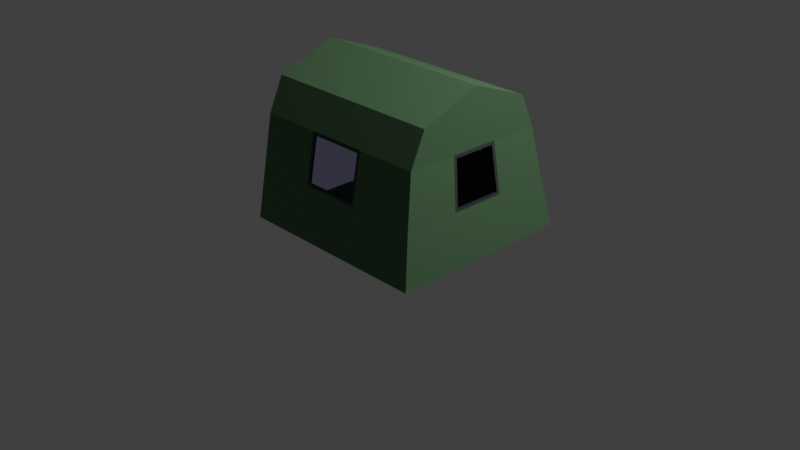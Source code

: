 # Source: 4.blend  (saved by Blender 2.83.20; exported with 4.5.12 LTS)
import bpy
from mathutils import Matrix  # noqa: F401  (used for matrix-valued properties, if any)

bpy.ops.wm.read_factory_settings(use_empty=True)
scene = bpy.context.scene
scene.name = 'Scene'

# ---- collections
col_collection = bpy.data.collections.new('Collection'); scene.collection.children.link(col_collection)

# ---- materials (node trees are filled in below, after node groups)
mat_1 = bpy.data.materials.new('Брезент БМ1')
mat_1.diffuse_color = (0.0476, 0.1106, 0.04807, 1.0)
mat_2 = bpy.data.materials.new('Брезент БМ2')
mat_2.diffuse_color = (0.106, 0.1016, 0.1106, 1.0)
mat_1_1 = bpy.data.materials.new('Окно палатки БМ1')

# ---- material node trees
mat_1.use_nodes = True; mat_1.node_tree.nodes.clear()
_N = mat_1.node_tree.nodes; _L = mat_1.node_tree.links
n0 = _N.new('ShaderNodeOutputMaterial'); n0.name = 'Material Output'; n0.location = (300, 300)
n1 = _N.new('ShaderNodeBsdfDiffuse'); n1.name = 'Diffuse BSDF'; n1.location = (10, 300)
n1.inputs[0].default_value = (0.0946, 0.1845, 0.09354, 1.0)
n1.inputs[1].default_value = 0.5
_L.new(n1.outputs[0], n0.inputs[0])
n0.is_active_output = True
mat_2.use_nodes = True; mat_2.node_tree.nodes.clear()
_N = mat_2.node_tree.nodes; _L = mat_2.node_tree.links
n0 = _N.new('ShaderNodeOutputMaterial'); n0.name = 'Material Output'; n0.location = (300, 300)
n1 = _N.new('ShaderNodeBsdfDiffuse'); n1.name = 'Diffuse BSDF'; n1.location = (10, 300)
n1.inputs[0].default_value = (0.05821, 0.06681, 0.05911, 1.0)
n1.inputs[1].default_value = 0.5
_L.new(n1.outputs[0], n0.inputs[0])
n0.is_active_output = True
mat_1_1.use_nodes = True; mat_1_1.node_tree.nodes.clear()
_N = mat_1_1.node_tree.nodes; _L = mat_1_1.node_tree.links
n0 = _N.new('ShaderNodeOutputMaterial'); n0.name = 'Material Output'; n0.location = (300, 300)
n1 = _N.new('ShaderNodeBsdfTransparent'); n1.name = 'Transparent BSDF'; n1.location = (10, 300)
n1.inputs[0].default_value = (0.7739, 0.773, 1.0, 1.0)
_L.new(n1.outputs[0], n0.inputs[0])
n0.is_active_output = True

# ---- world
world_world = bpy.data.worlds.new('World'); scene.world = world_world
world_world.use_nodes = True; world_world.node_tree.nodes.clear()
_N = world_world.node_tree.nodes; _L = world_world.node_tree.links
n0 = _N.new('ShaderNodeOutputWorld'); n0.name = 'World Output'; n0.location = (300, 300)
n1 = _N.new('ShaderNodeBackground'); n1.name = 'Background'; n1.location = (10, 300)
n1.inputs[0].default_value = (0.05088, 0.05088, 0.05088, 1.0)
_L.new(n1.outputs[0], n0.inputs[0])
n0.is_active_output = True
world_world.color = (0.05088, 0.05088, 0.05088)
world_world.use_sun_shadow = False
world_world.sun_shadow_jitter_overblur = 0.0

# ---- cameras
cam_camera = bpy.data.cameras.new('Camera')
cam_camera.clip_end = 100.0
cam_camera.ortho_scale = 7.314

# ---- lights
light_light = bpy.data.lights.new('Light', 'POINT')
light_light.transmission_factor = 0.0
light_light.energy = 1000.0
light_light.shadow_soft_size = 0.1
light_light.shadow_maximum_resolution = 0.006
light_light.use_absolute_resolution = True

# ---- meshes
me_plane = bpy.data.meshes.new('Plane')
me_plane.from_pydata([(-1.0, -1.0, 0.0), (1.145, -1.0, 0.0), (-1.0, 1.0, 0.0), (1.145, 1.0, 0.0), (-1.0, 0.8, 1.076), (-1.0, -0.8, 1.076), (1.0, -0.8, 1.076), (1.0, 0.8, 1.076), (-1.0, 0.64, 1.431), (-1.0, -0.64, 1.431), (1.0, -0.64, 1.431), (1.0, 0.64, 1.431), (-1.0, 0.0, 1.676), (1.0, 0.0, 1.676), (-0.3333, -1.0, 0.0), (0.3333, -1.0, 0.0), (0.3333, 1.0, 0.0), (-0.3333, 1.0, 0.0), (-0.266, -0.843, 1.015), (0.266, -0.843, 1.015), (0.266, 0.843, 1.015), (-0.266, 0.843, 1.015), (-0.3333, -0.64, 1.431), (0.3333, -0.64, 1.431), (0.3333, 0.64, 1.431), (-0.3333, 0.64, 1.431), (0.3333, 0.0, 1.676), (-0.3333, 0.0, 1.676), (-1.0, 0.9, 0.5378), (1.067, 0.9, 0.5378), (1.067, -0.9, 0.5378), (-1.0, -0.9, 0.5378), (-0.266, -0.9183, 0.6096), (0.266, -0.9183, 0.6096), (0.266, 0.9183, 0.6096), (-0.266, 0.9183, 0.6096), (-1.0, 0.3333, 0.0), (-1.0, -0.3333, 0.0), (1.145, -0.3333, 0.0), (1.145, 0.3333, 0.0), (-0.3333, 0.3333, 0.0), (-0.3333, -0.3333, 0.0), (0.3333, 0.3333, 0.0), (0.3333, -0.3333, 0.0), (1.09, 0.2284, 0.6084), (1.09, -0.2284, 0.6084), (1.039, -0.2034, 1.013), (1.039, 0.2034, 1.013), (1.0, -0.2133, 1.431), (1.0, 0.2133, 1.431), (-0.3333, -0.8, 1.076), (0.3333, -0.8, 1.076), (0.3333, 0.8, 1.076), (-0.3333, 0.8, 1.076), (-0.3333, -0.9, 0.5378), (0.3333, -0.9, 0.5378), (0.3333, 0.9, 0.5378), (-0.3333, 0.9, 0.5378), (1.067, 0.3, 0.5378), (1.067, -0.3, 0.5378), (1.0, -0.2667, 1.076), (1.0, 0.2667, 1.076), (-0.2988, -0.8063, 1.042), (0.2988, -0.8063, 1.042), (0.2988, 0.8063, 1.042), (-0.2988, 0.8063, 1.042), (-0.2988, -0.8937, 0.5717), (0.2988, -0.8937, 0.5717), (0.2988, 0.8937, 0.5717), (-0.2988, 0.8937, 0.5717), (1.063, 0.2633, 0.572), (1.063, -0.2633, 0.572), (1.004, -0.2342, 1.041), (1.004, 0.2342, 1.041), (-1.0, -0.9846, 0.01278), (1.133, -0.9876, 0.009837), (-1.0, 0.9846, 0.01278), (1.133, 0.9876, 0.009837), (-1.0, 0.7809, 1.07), (-1.0, -0.7809, 1.07), (0.9869, -0.7859, 1.07), (0.9869, 0.7859, 1.07), (-1.0, 0.6263, 1.417), (-1.0, -0.6263, 1.417), (0.9874, -0.6293, 1.42), (0.9874, 0.6293, 1.42), (-1.0, 0.0, 1.656), (0.9873, 0.0, 1.661), (-0.3333, -0.9846, 0.01278), (0.3333, -0.9846, 0.01278), (0.3333, 0.9846, 0.01278), (-0.3333, 0.9846, 0.01278), (-0.2602, -0.8261, 1.006), (0.2602, -0.8261, 1.006), (0.2602, 0.8261, 1.006), (-0.2602, 0.8261, 1.006), (-0.3333, -0.6263, 1.417), (0.3333, -0.6263, 1.417), (0.3333, 0.6263, 1.417), (-0.3333, 0.6263, 1.417), (0.3333, 0.0, 1.656), (-0.3333, 0.0, 1.656), (-1.0, 0.8803, 0.5341), (1.053, 0.8862, 0.5333), (1.053, -0.8862, 0.5333), (-1.0, -0.8803, 0.5341), (-0.2602, -0.8993, 0.612), (0.2602, -0.8993, 0.612), (0.2602, 0.8993, 0.612), (-0.2602, 0.8993, 0.612), (-1.0, 0.3333, 0.02), (-1.0, -0.3333, 0.02), (1.13, -0.3333, 0.01309), (1.13, 0.3333, 0.01309), (-0.3333, 0.3333, 0.02), (-0.3333, -0.3333, 0.02), (0.3333, 0.3333, 0.02), (0.3333, -0.3333, 0.02), (1.071, 0.2225, 0.6117), (1.071, -0.2225, 0.6117), (1.022, -0.1977, 1.004), (1.022, 0.1977, 1.004), (0.98, -0.2133, 1.431), (0.98, 0.2133, 1.431), (-0.3333, -0.7809, 1.07), (0.3333, -0.7809, 1.07), (0.3333, 0.7809, 1.07), (-0.3333, 0.7809, 1.07), (-0.3333, -0.8803, 0.5341), (0.3333, -0.8803, 0.5341), (0.3333, 0.8803, 0.5341), (-0.3333, 0.8803, 0.5341), (1.047, 0.3, 0.5351), (1.047, -0.3, 0.5351), (0.98, -0.2667, 1.074), (0.98, 0.2667, 1.074), (-0.2967, -0.7873, 1.036), (0.2967, -0.7873, 1.036), (0.2967, 0.7873, 1.036), (-0.2967, 0.7873, 1.036), (-0.2967, -0.8739, 0.5701), (0.2967, -0.8739, 0.5701), (0.2967, 0.8739, 0.5701), (-0.2967, 0.8739, 0.5701), (1.043, 0.2613, 0.5715), (1.043, -0.2613, 0.5715), (0.985, -0.232, 1.037), (0.985, 0.232, 1.037)], [], [(42, 16, 3, 39), (51, 6, 10, 23), (57, 28, 4, 53), (55, 30, 6, 51), (53, 4, 8, 25), (25, 8, 12, 27), (23, 10, 13, 26), (9, 22, 27, 12), (22, 23, 26, 27), (11, 24, 26, 13), (24, 25, 27, 26), (7, 52, 24, 11), (52, 53, 25, 24), (31, 54, 50, 5), (32, 33, 19, 18), (29, 56, 52, 7), (34, 35, 21, 20), (5, 50, 22, 9), (50, 51, 23, 22), (36, 2, 17, 40), (40, 17, 16, 42), (16, 17, 57, 56), (3, 16, 56, 29), (14, 15, 55, 54), (0, 14, 54, 31), (15, 1, 30, 55), (17, 2, 28, 57), (39, 3, 29, 58), (58, 29, 7, 61), (49, 61, 7, 11), (13, 10, 48, 49, 11), (10, 6, 60, 48), (48, 60, 61, 49), (30, 59, 60, 6), (45, 44, 47, 46), (1, 38, 59, 30), (38, 39, 58, 59), (14, 41, 43, 15), (41, 40, 42, 43), (0, 37, 41, 14), (37, 36, 40, 41), (15, 43, 38, 1), (43, 42, 39, 38), (62, 63, 51, 50), (64, 65, 53, 52), (66, 62, 50, 54), (63, 67, 55, 51), (68, 64, 52, 56), (65, 69, 57, 53), (69, 68, 56, 57), (67, 66, 54, 55), (70, 71, 59, 58), (72, 73, 61, 60), (71, 72, 60, 59), (73, 70, 58, 61), (18, 19, 63, 62), (20, 21, 65, 64), (32, 18, 62, 66), (19, 33, 67, 63), (34, 20, 64, 68), (21, 35, 69, 65), (35, 34, 68, 69), (33, 32, 66, 67), (44, 45, 71, 70), (46, 47, 73, 72), (45, 46, 72, 71), (47, 44, 70, 73), (116, 113, 77, 90), (125, 97, 84, 80), (131, 127, 78, 102), (129, 125, 80, 104), (127, 99, 82, 78), (99, 101, 86, 82), (97, 100, 87, 84), (83, 86, 101, 96), (96, 101, 100, 97), (85, 87, 100, 98), (98, 100, 101, 99), (81, 85, 98, 126), (126, 98, 99, 127), (105, 79, 124, 128), (106, 92, 93, 107), (103, 81, 126, 130), (108, 94, 95, 109), (79, 83, 96, 124), (124, 96, 97, 125), (110, 114, 91, 76), (114, 116, 90, 91), (90, 130, 131, 91), (77, 103, 130, 90), (88, 128, 129, 89), (74, 105, 128, 88), (89, 129, 104, 75), (91, 131, 102, 76), (113, 132, 103, 77), (132, 135, 81, 103), (123, 85, 81, 135), (87, 85, 123, 122, 84), (84, 122, 134, 80), (122, 123, 135, 134), (104, 80, 134, 133), (119, 120, 121, 118), (75, 104, 133, 112), (112, 133, 132, 113), (88, 89, 117, 115), (115, 117, 116, 114), (74, 88, 115, 111), (111, 115, 114, 110), (89, 75, 112, 117), (117, 112, 113, 116), (136, 124, 125, 137), (138, 126, 127, 139), (140, 128, 124, 136), (137, 125, 129, 141), (142, 130, 126, 138), (139, 127, 131, 143), (143, 131, 130, 142), (141, 129, 128, 140), (144, 132, 133, 145), (146, 134, 135, 147), (145, 133, 134, 146), (147, 135, 132, 144), (92, 136, 137, 93), (94, 138, 139, 95), (106, 140, 136, 92), (93, 137, 141, 107), (108, 142, 138, 94), (95, 139, 143, 109), (109, 143, 142, 108), (107, 141, 140, 106), (118, 144, 145, 119), (120, 146, 147, 121), (119, 145, 146, 120), (121, 147, 144, 118), (37, 0, 74, 111), (4, 28, 102, 78), (0, 31, 105, 74), (5, 9, 83, 79), (8, 4, 78, 82), (9, 12, 86, 83), (12, 8, 82, 86), (28, 2, 76, 102), (31, 5, 79, 105), (2, 36, 110, 76), (36, 37, 111, 110)])
me_plane.polygons.foreach_set('material_index', [0, 0, 0, 0, 0, 0, 0, 0, 0, 0, 0, 0, 0, 0, 2, 0, 2, 0, 0, 0, 0, 0, 0, 0, 0, 0, 0, 0, 0, 0, 0, 0, 0, 0, 2, 0, 0, 0, 0, 0, 0, 0, 0, 1, 1, 1, 1, 1, 1, 1, 1, 1, 1, 1, 1, 2, 2, 2, 2, 2, 2, 2, 2, 2, 2, 2, 2, 0, 0, 0, 0, 0, 0, 0, 0, 0, 0, 0, 0, 0, 0, 2, 0, 2, 0, 0, 0, 0, 0, 0, 0, 0, 0, 0, 0, 0, 0, 0, 0, 0, 0, 2, 0, 0, 0, 0, 0, 0, 0, 0, 1, 1, 1, 1, 1, 1, 1, 1, 1, 1, 1, 1, 2, 2, 2, 2, 2, 2, 2, 2, 2, 2, 2, 2, 0, 0, 0, 0, 0, 0, 0, 0, 0, 0, 0])
_uv = me_plane.uv_layers.new(name='UVMap')
_uv.uv.foreach_set('vector', [0.09991, 0.129, 0.0, 0.129, 0.0, 5.686e-08, 0.09991, 1.895e-08, 0.3504, 0.8691, 0.3504, 0.9751, 0.2997, 0.9752, 0.2997, 0.8692, 0.1294, 0.894, 0.1294, 1.0, 0.05067, 0.9999, 0.05067, 0.8939, 0.4291, 0.8691, 0.4291, 0.9857, 0.3504, 0.9751, 0.3504, 0.8691, 0.05067, 0.8939, 0.05067, 0.9999, 0.0, 0.9999, 0.0, 0.8939, 0.9593, 0.8651, 0.9593, 0.9711, 0.8634, 0.9711, 0.8634, 0.8652, 0.7675, 0.7591, 0.7675, 0.6531, 0.8634, 0.6532, 0.8634, 0.7592, 0.7675, 0.9711, 0.7675, 0.8651, 0.8634, 0.8652, 0.8634, 0.9711, 0.7675, 0.8651, 0.7675, 0.7591, 0.8634, 0.7592, 0.8634, 0.8652, 0.9593, 0.6531, 0.9593, 0.7591, 0.8634, 0.7592, 0.8634, 0.6532, 0.9593, 0.7591, 0.9593, 0.8651, 0.8634, 0.8652, 0.8634, 0.7592, 0.05067, 0.6819, 0.05067, 0.7879, 3.573e-08, 0.7879, 1.787e-08, 0.6819, 0.05067, 0.7879, 0.05067, 0.8939, 0.0, 0.8939, 3.573e-08, 0.7879, 0.4291, 0.6571, 0.4291, 0.7631, 0.3504, 0.7631, 0.3504, 0.6571, 0.367, 0.0, 0.633, 0.0, 0.633, 0.0, 0.367, 0.0, 0.1294, 0.6713, 0.1294, 0.788, 0.05067, 0.7879, 0.05067, 0.6819, 0.633, 1.0, 0.367, 1.0, 0.367, 1.0, 0.633, 1.0, 0.3504, 0.6571, 0.3504, 0.7631, 0.2997, 0.7632, 0.2997, 0.6572, 0.3504, 0.7631, 0.3504, 0.8691, 0.2997, 0.8692, 0.2997, 0.7632, 0.09991, 0.341, 8.933e-09, 0.341, 0.0, 0.235, 0.09991, 0.235, 0.09991, 0.235, 0.0, 0.235, 0.0, 0.129, 0.09991, 0.129, 0.2081, 0.788, 0.2081, 0.894, 0.1294, 0.894, 0.1294, 0.788, 0.2081, 0.659, 0.2081, 0.788, 0.1294, 0.788, 0.1294, 0.6713, 0.5078, 0.7631, 0.5078, 0.8691, 0.4291, 0.8691, 0.4291, 0.7631, 0.5078, 0.6571, 0.5078, 0.7631, 0.4291, 0.7631, 0.4291, 0.6571, 0.5078, 0.8691, 0.5078, 0.9981, 0.4291, 0.9857, 0.4291, 0.8691, 0.2081, 0.894, 0.2081, 1.0, 0.1294, 1.0, 0.1294, 0.894, 0.5518, 0.5511, 0.5518, 0.6571, 0.4706, 0.6412, 0.4706, 0.5458, 0.4706, 0.5458, 0.4706, 0.6412, 0.3895, 0.6253, 0.3895, 0.5405, 0.3363, 0.532, 0.3895, 0.5405, 0.3895, 0.6253, 0.3363, 0.5998, 0.2997, 0.4981, 0.3363, 0.3963, 0.3363, 0.4641, 0.3363, 0.532, 0.3363, 0.5998, 0.3363, 0.3963, 0.3895, 0.3709, 0.3895, 0.4557, 0.3363, 0.4641, 0.3363, 0.4641, 0.3895, 0.4557, 0.3895, 0.5405, 0.3363, 0.532, 0.4706, 0.355, 0.4706, 0.4504, 0.3895, 0.4557, 0.3895, 0.3709, 1.0, 0.3718, 1.0, 0.6282, 1.0, 0.6257, 1.0, 0.3743, 0.5518, 0.3391, 0.5518, 0.4451, 0.4706, 0.4504, 0.4706, 0.355, 0.5518, 0.4451, 0.5518, 0.5511, 0.4706, 0.5458, 0.4706, 0.4504, 0.2997, 0.235, 0.1998, 0.235, 0.1998, 0.129, 0.2997, 0.129, 0.1998, 0.235, 0.09991, 0.235, 0.09991, 0.129, 0.1998, 0.129, 0.2997, 0.341, 0.1998, 0.341, 0.1998, 0.235, 0.2997, 0.235, 0.1998, 0.341, 0.09991, 0.341, 0.09991, 0.235, 0.1998, 0.235, 0.2997, 0.129, 0.1998, 0.129, 0.1998, 1.895e-08, 0.2997, 0.0, 0.1998, 0.129, 0.09991, 0.129, 0.09991, 1.895e-08, 0.1998, 1.895e-08, 0.3506, 0.0, 0.6494, 0.0, 0.6667, 0.0, 0.3333, 0.0, 0.6494, 1.0, 0.3506, 1.0, 0.3333, 1.0, 0.6667, 1.0, 0.3506, 0.0, 0.3506, 0.0, 0.3333, 0.0, 0.3333, 0.0, 0.6494, 0.0, 0.6494, 0.0, 0.6667, 0.0, 0.6667, 0.0, 0.6494, 1.0, 0.6494, 1.0, 0.6667, 1.0, 0.6667, 1.0, 0.3506, 1.0, 0.3506, 1.0, 0.3333, 1.0, 0.3333, 1.0, 0.3506, 1.0, 0.6494, 1.0, 0.6667, 1.0, 0.3333, 1.0, 0.6494, 0.0, 0.3506, 0.0, 0.3333, 0.0, 0.6667, 0.0, 1.0, 0.647, 1.0, 0.353, 1.0, 0.3333, 1.0, 0.6667, 1.0, 0.3544, 1.0, 0.6456, 1.0, 0.6667, 1.0, 0.3333, 1.0, 0.353, 1.0, 0.3544, 1.0, 0.3333, 1.0, 0.3333, 1.0, 0.6456, 1.0, 0.647, 1.0, 0.6667, 1.0, 0.6667, 0.367, 0.0, 0.633, 0.0, 0.6494, 0.0, 0.3506, 0.0, 0.633, 1.0, 0.367, 1.0, 0.3506, 1.0, 0.6494, 1.0, 0.367, 0.0, 0.367, 0.0, 0.3506, 0.0, 0.3506, 0.0, 0.633, 0.0, 0.633, 0.0, 0.6494, 0.0, 0.6494, 0.0, 0.633, 1.0, 0.633, 1.0, 0.6494, 1.0, 0.6494, 1.0, 0.367, 1.0, 0.367, 1.0, 0.3506, 1.0, 0.3506, 1.0, 0.367, 1.0, 0.633, 1.0, 0.6494, 1.0, 0.3506, 1.0, 0.633, 0.0, 0.367, 0.0, 0.3506, 0.0, 0.6494, 0.0, 1.0, 0.6282, 1.0, 0.3718, 1.0, 0.353, 1.0, 0.647, 1.0, 0.3743, 1.0, 0.6257, 1.0, 0.6456, 1.0, 0.3544, 1.0, 0.3718, 1.0, 0.3743, 1.0, 0.3544, 1.0, 0.353, 1.0, 0.6257, 1.0, 0.6282, 1.0, 0.647, 1.0, 0.6456, 0.3978, 0.212, 0.3978, 0.3386, 0.2997, 0.3391, 0.3002, 0.212, 0.6502, 0.1271, 0.5961, 0.1271, 0.5957, 0.02309, 0.6502, 0.02316, 0.6316, 0.8862, 0.713, 0.8862, 0.713, 0.9922, 0.6317, 0.9922, 0.7316, 0.1271, 0.6502, 0.1271, 0.6502, 0.02316, 0.7318, 0.01263, 0.713, 0.8862, 0.7671, 0.8862, 0.7671, 0.9922, 0.713, 0.9922, 0.8118, 0.21, 0.9057, 0.21, 0.9057, 0.316, 0.8118, 0.316, 0.9995, 0.104, 0.9057, 0.104, 0.9057, 0.0, 1.0, 1.947e-05, 0.9995, 0.316, 0.9057, 0.316, 0.9057, 0.21, 0.9995, 0.21, 0.9995, 0.21, 0.9057, 0.21, 0.9057, 0.104, 0.9995, 0.104, 0.8114, 1.951e-05, 0.9057, 0.0, 0.9057, 0.104, 0.8118, 0.104, 0.8118, 0.104, 0.9057, 0.104, 0.9057, 0.21, 0.8118, 0.21, 0.713, 0.6763, 0.7675, 0.6762, 0.767, 0.7802, 0.713, 0.7802, 0.713, 0.7802, 0.767, 0.7802, 0.7671, 0.8862, 0.713, 0.8862, 0.7315, 0.3391, 0.6502, 0.3391, 0.6502, 0.2331, 0.7315, 0.2331, 0.367, 0.0, 0.367, 0.0, 0.633, 0.0, 0.633, 0.0, 0.6314, 0.6657, 0.713, 0.6763, 0.713, 0.7802, 0.6316, 0.7802, 0.633, 1.0, 0.633, 1.0, 0.367, 1.0, 0.367, 1.0, 0.6502, 0.3391, 0.5961, 0.3391, 0.5961, 0.2331, 0.6502, 0.2331, 0.6502, 0.2331, 0.5961, 0.2331, 0.5961, 0.1271, 0.6502, 0.1271, 0.3978, 1.895e-08, 0.3978, 0.106, 0.3002, 0.106, 0.3002, 1.706e-06, 0.3978, 0.106, 0.3978, 0.212, 0.3002, 0.212, 0.3002, 0.106, 0.5523, 0.7802, 0.6316, 0.7802, 0.6316, 0.8862, 0.5524, 0.8862, 0.5518, 0.6531, 0.6314, 0.6657, 0.6316, 0.7802, 0.5523, 0.7802, 0.8108, 0.2331, 0.7315, 0.2331, 0.7316, 0.1271, 0.8109, 0.1271, 0.8108, 0.3391, 0.7315, 0.3391, 0.7315, 0.2331, 0.8108, 0.2331, 0.8109, 0.1271, 0.7316, 0.1271, 0.7318, 0.01263, 0.8114, 0.0, 0.5524, 0.8862, 0.6316, 0.8862, 0.6317, 0.9922, 0.5524, 0.9922, 0.7993, 0.4431, 0.7207, 0.4484, 0.721, 0.3552, 0.7998, 0.3391, 0.7207, 0.4484, 0.6396, 0.4537, 0.6402, 0.3711, 0.721, 0.3552, 0.5861, 0.4622, 0.5878, 0.396, 0.6402, 0.3711, 0.6396, 0.4537, 0.5518, 0.4961, 0.5878, 0.396, 0.5861, 0.4622, 0.5861, 0.53, 0.5878, 0.5961, 0.5878, 0.5961, 0.5861, 0.53, 0.6396, 0.5385, 0.6402, 0.621, 0.5861, 0.53, 0.5861, 0.4622, 0.6396, 0.4537, 0.6396, 0.5385, 0.721, 0.637, 0.6402, 0.621, 0.6396, 0.5385, 0.7207, 0.5438, 1.0, 0.3718, 1.0, 0.3743, 1.0, 0.6257, 1.0, 0.6282, 0.7998, 0.6531, 0.721, 0.637, 0.7207, 0.5438, 0.7993, 0.5491, 0.7993, 0.5491, 0.7207, 0.5438, 0.7207, 0.4484, 0.7993, 0.4431, 0.5953, 0.106, 0.5953, 0.212, 0.4977, 0.212, 0.4977, 0.106, 0.4977, 0.106, 0.4977, 0.212, 0.3978, 0.212, 0.3978, 0.106, 0.5953, 1.611e-06, 0.5953, 0.106, 0.4977, 0.106, 0.4977, 0.0, 0.4977, 0.0, 0.4977, 0.106, 0.3978, 0.106, 0.3978, 1.895e-08, 0.5953, 0.212, 0.5957, 0.3391, 0.4977, 0.3386, 0.4977, 0.212, 0.4977, 0.212, 0.4977, 0.3386, 0.3978, 0.3386, 0.3978, 0.212, 0.3506, 0.0, 0.3333, 0.0, 0.6667, 0.0, 0.6494, 0.0, 0.6494, 1.0, 0.6667, 1.0, 0.3333, 1.0, 0.3506, 1.0, 0.3506, 0.0, 0.3333, 0.0, 0.3333, 0.0, 0.3506, 0.0, 0.6494, 0.0, 0.6667, 0.0, 0.6667, 0.0, 0.6494, 0.0, 0.6494, 1.0, 0.6667, 1.0, 0.6667, 1.0, 0.6494, 1.0, 0.3506, 1.0, 0.3333, 1.0, 0.3333, 1.0, 0.3506, 1.0, 0.3506, 1.0, 0.3333, 1.0, 0.6667, 1.0, 0.6494, 1.0, 0.6494, 0.0, 0.6667, 0.0, 0.3333, 0.0, 0.3506, 0.0, 1.0, 0.647, 1.0, 0.6667, 1.0, 0.3333, 1.0, 0.353, 1.0, 0.3544, 1.0, 0.3333, 1.0, 0.6667, 1.0, 0.6456, 1.0, 0.353, 1.0, 0.3333, 1.0, 0.3333, 1.0, 0.3544, 1.0, 0.6456, 1.0, 0.6667, 1.0, 0.6667, 1.0, 0.647, 0.367, 0.0, 0.3506, 0.0, 0.6494, 0.0, 0.633, 0.0, 0.633, 1.0, 0.6494, 1.0, 0.3506, 1.0, 0.367, 1.0, 0.367, 0.0, 0.3506, 0.0, 0.3506, 0.0, 0.367, 0.0, 0.633, 0.0, 0.6494, 0.0, 0.6494, 0.0, 0.633, 0.0, 0.633, 1.0, 0.6494, 1.0, 0.6494, 1.0, 0.633, 1.0, 0.367, 1.0, 0.3506, 1.0, 0.3506, 1.0, 0.367, 1.0, 0.367, 1.0, 0.3506, 1.0, 0.6494, 1.0, 0.633, 1.0, 0.633, 0.0, 0.6494, 0.0, 0.3506, 0.0, 0.367, 0.0, 1.0, 0.6282, 1.0, 0.647, 1.0, 0.353, 1.0, 0.3718, 1.0, 0.3743, 1.0, 0.3544, 1.0, 0.6456, 1.0, 0.6257, 1.0, 0.3718, 1.0, 0.353, 1.0, 0.3544, 1.0, 0.3743, 1.0, 0.6257, 1.0, 0.6456, 1.0, 0.647, 1.0, 0.6282, 0.251, 0.553, 0.251, 0.659, 0.2491, 0.6565, 0.248, 0.553, 0.08994, 0.3728, 0.1705, 0.3569, 0.171, 0.36, 0.09083, 0.3758, 0.251, 0.659, 0.1705, 0.6431, 0.171, 0.64, 0.2491, 0.6565, 0.08994, 0.6272, 0.03664, 0.6018, 0.03882, 0.5996, 0.09083, 0.6242, 0.03664, 0.3982, 0.08994, 0.3728, 0.09083, 0.3758, 0.03882, 0.4004, 0.03664, 0.6018, 0.0, 0.5, 0.002996, 0.5, 0.03882, 0.5996, 0.0, 0.5, 0.03664, 0.3982, 0.03882, 0.4004, 0.002996, 0.5, 0.1705, 0.3569, 0.251, 0.341, 0.2491, 0.3435, 0.171, 0.36, 0.1705, 0.6431, 0.08994, 0.6272, 0.09083, 0.6242, 0.171, 0.64, 0.251, 0.341, 0.251, 0.447, 0.248, 0.447, 0.2491, 0.3435, 0.251, 0.447, 0.251, 0.553, 0.248, 0.553, 0.248, 0.447])
me_plane.materials.append(mat_1)
me_plane.materials.append(mat_2)
me_plane.materials.append(mat_1_1)
me_plane.use_remesh_fix_poles = True
me_plane.use_remesh_preserve_attributes = False
me_plane.use_mirror_vertex_groups = False
me_plane.update()

# ---- objects
ob_light = bpy.data.objects.new('Light', light_light)
ob_camera = bpy.data.objects.new('Camera', cam_camera)
ob_plane = bpy.data.objects.new('Plane', me_plane)

# ---- transforms, parenting, visibility, modifiers, constraints
ob_light.location = (4.076, 1.005, 5.904)
ob_light.rotation_euler = (0.6503, 0.05522, 1.866)
ob_light.lock_rotations_4d = False
ob_light.empty_display_type = 'ARROWS'
ob_light.color = (0.0, 0.0, 0.0, 0.0)
ob_light.lineart.crease_threshold = 0.0
ob_camera.location = (7.359, -6.926, 4.958)
ob_camera.rotation_euler = (1.109, 0.0, 0.8149)
ob_camera.lock_rotations_4d = False
ob_camera.empty_display_type = 'ARROWS'
ob_camera.color = (0.0, 0.0, 0.0, 0.0)
ob_camera.display_type = 'WIRE'
ob_camera.lineart.crease_threshold = 0.0
ob_plane.location = (0.0, 0.0, 0.0)
ob_plane.lineart.crease_threshold = 0.0

# ---- collection membership
col_collection.objects.link(ob_light)
col_collection.objects.link(ob_camera)
col_collection.objects.link(ob_plane)

# ---- scene / render settings (as saved in the file)
scene.camera = ob_camera
scene.frame_start = 1; scene.frame_end = 250; scene.frame_set(1)
scene.render.engine = 'CYCLES'
scene.cycles.use_denoising = False
scene.cycles.samples = 128
scene.cycles.sampling_pattern = 'TABULATED_SOBOL'
scene.cycles.use_adaptive_sampling = False
scene.cycles.use_light_tree = False
scene.view_settings.view_transform = 'Standard'
bpy.context.view_layer.update()
